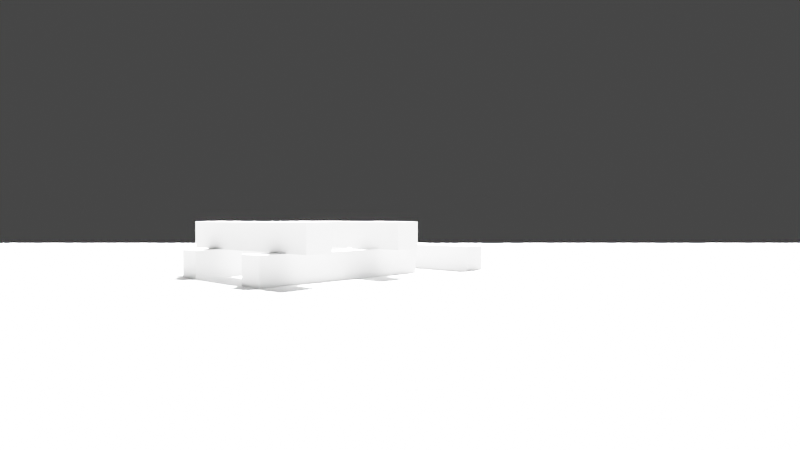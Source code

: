 # Source: Subconcinsious.blend  (saved by Blender 4.0.36; exported with 4.5.12 LTS)
import bpy
from mathutils import Matrix  # noqa: F401  (used for matrix-valued properties, if any)

bpy.ops.wm.read_factory_settings(use_empty=True)
scene = bpy.context.scene
scene.name = 'Scene'

# ---- collections
col_collection = bpy.data.collections.new('Collection'); scene.collection.children.link(col_collection)

# ---- materials (node trees are filled in below, after node groups)
mat_material_001 = bpy.data.materials.new('Material.001')

# ---- material node trees
mat_material_001.use_nodes = True; mat_material_001.node_tree.nodes.clear()
_N = mat_material_001.node_tree.nodes; _L = mat_material_001.node_tree.links
n0 = _N.new('ShaderNodeBsdfPrincipled'); n0.name = 'Principled BSDF'; n0.location = (10, 300)
n0.inputs[3].default_value = 1.45
n1 = _N.new('ShaderNodeOutputMaterial'); n1.name = 'Material Output'; n1.location = (300, 300)
n2 = _N.new('NodeUndefined'); n2.name = 'Output'; n2.location = (200, 200)
n3 = _N.new('NodeUndefined'); n3.name = 'Simple texture'; n3.location = (0, 200)
n3.inputs[1].default_value = 0.0
n3.inputs[2].default_value = (0.0, 0.0, 0.0)
_L.new(n0.outputs[0], n1.inputs[0])
_L.new(n3.outputs[0], n2.inputs[0])
n1.is_active_output = True

# ---- world
world_world = bpy.data.worlds.new('World'); scene.world = world_world
world_world.use_nodes = True; world_world.node_tree.nodes.clear()
_N = world_world.node_tree.nodes; _L = world_world.node_tree.links
n0 = _N.new('ShaderNodeOutputWorld'); n0.name = 'World Output'; n0.location = (300, 300)
n1 = _N.new('ShaderNodeBackground'); n1.name = 'Background'; n1.location = (10, 300)
n1.inputs[0].default_value = (0.05088, 0.05088, 0.05088, 1.0)
_L.new(n1.outputs[0], n0.inputs[0])
n0.is_active_output = True
world_world.color = (0.05088, 0.05088, 0.05088)
world_world.use_sun_shadow = False
world_world.sun_shadow_jitter_overblur = 0.0

# ---- cameras
cam_camera = bpy.data.cameras.new('Camera')
cam_camera.clip_end = 100.0
cam_camera.lens = 25.71
cam_camera.ortho_scale = 7.314
cam_camera.lens_unit = 'FOV'

# ---- lights
light_light = bpy.data.lights.new('Light', 'SUN')
light_light.transmission_factor = 0.0
light_light.angle = 0.1993
light_light.energy = 1000.0
light_light.shadow_soft_size = 0.1
light_light.shadow_cascade_max_distance = 1000.0

# ---- meshes
me_povinfiniteplane = bpy.data.meshes.new('PovInfinitePlane')
me_povinfiniteplane.from_pydata([(-5000.0, -5000.0, 0.0), (5000.0, -5000.0, 0.0), (-5000.0, 5000.0, 0.0), (5000.0, 5000.0, 0.0)], [], [(0, 1, 3, 2)])
me_povinfiniteplane.polygons.foreach_set('use_smooth', [True] * 1)
_uv = me_povinfiniteplane.uv_layers.new(name='UVMap')
_uv.uv.foreach_set('vector', [0.0, 0.0, 1.0, 0.0, 1.0, 1.0, 0.0, 1.0])
me_povinfiniteplane.update()
me_povbox = bpy.data.meshes.new('PovBox')
me_povbox.from_pydata([(-1.0, -1.0, -1.0), (-1.0, -1.0, 1.0), (-1.0, 1.0, -1.0), (-1.0, 1.0, 1.0), (1.0, -1.0, -1.0), (1.0, -1.0, 1.0), (1.0, 1.0, -1.0), (1.0, 1.0, 1.0)], [], [(0, 1, 3, 2), (2, 3, 7, 6), (6, 7, 5, 4), (4, 5, 1, 0), (2, 6, 4, 0), (7, 3, 1, 5)])
_uv = me_povbox.uv_layers.new(name='UVMap')
_uv.uv.foreach_set('vector', [0.375, 0.0, 0.625, 0.0, 0.625, 0.25, 0.375, 0.25, 0.375, 0.25, 0.625, 0.25, 0.625, 0.5, 0.375, 0.5, 0.375, 0.5, 0.625, 0.5, 0.625, 0.75, 0.375, 0.75, 0.375, 0.75, 0.625, 0.75, 0.625, 1.0, 0.375, 1.0, 0.125, 0.5, 0.375, 0.5, 0.375, 0.75, 0.125, 0.75, 0.625, 0.5, 0.875, 0.5, 0.875, 0.75, 0.625, 0.75])
me_povbox.update()
me_povbox_001 = bpy.data.meshes.new('PovBox.001')
me_povbox_001.from_pydata([(-1.0, -1.0, -1.0), (-1.0, -1.0, 1.0), (-1.0, 1.0, -1.0), (-1.0, 1.0, 1.0), (1.0, -1.0, -1.0), (1.0, -1.0, 1.0), (1.0, 1.0, -1.0), (1.0, 1.0, 1.0)], [], [(0, 1, 3, 2), (2, 3, 7, 6), (6, 7, 5, 4), (4, 5, 1, 0), (2, 6, 4, 0), (7, 3, 1, 5)])
_uv = me_povbox_001.uv_layers.new(name='UVMap')
_uv.uv.foreach_set('vector', [0.375, 0.0, 0.625, 0.0, 0.625, 0.25, 0.375, 0.25, 0.375, 0.25, 0.625, 0.25, 0.625, 0.5, 0.375, 0.5, 0.375, 0.5, 0.625, 0.5, 0.625, 0.75, 0.375, 0.75, 0.375, 0.75, 0.625, 0.75, 0.625, 1.0, 0.375, 1.0, 0.125, 0.5, 0.375, 0.5, 0.375, 0.75, 0.125, 0.75, 0.625, 0.5, 0.875, 0.5, 0.875, 0.75, 0.625, 0.75])
me_povbox_001.update()
me_povbox_002 = bpy.data.meshes.new('PovBox.002')
me_povbox_002.from_pydata([(-1.0, -1.0, -1.0), (-1.0, -1.0, 1.0), (-1.0, 1.0, -1.0), (-1.0, 1.0, 1.0), (1.0, -1.0, -1.0), (1.0, -1.0, 1.0), (1.0, 1.0, -1.0), (1.0, 1.0, 1.0)], [], [(0, 1, 3, 2), (2, 3, 7, 6), (6, 7, 5, 4), (4, 5, 1, 0), (2, 6, 4, 0), (7, 3, 1, 5)])
_uv = me_povbox_002.uv_layers.new(name='UVMap')
_uv.uv.foreach_set('vector', [0.375, 0.0, 0.625, 0.0, 0.625, 0.25, 0.375, 0.25, 0.375, 0.25, 0.625, 0.25, 0.625, 0.5, 0.375, 0.5, 0.375, 0.5, 0.625, 0.5, 0.625, 0.75, 0.375, 0.75, 0.375, 0.75, 0.625, 0.75, 0.625, 1.0, 0.375, 1.0, 0.125, 0.5, 0.375, 0.5, 0.375, 0.75, 0.125, 0.75, 0.625, 0.5, 0.875, 0.5, 0.875, 0.75, 0.625, 0.75])
me_povbox_002.update()
me_povbox_003 = bpy.data.meshes.new('PovBox.003')
me_povbox_003.from_pydata([(-1.0, -1.0, -1.0), (-1.0, -1.0, 1.0), (-1.0, 1.0, -1.0), (-1.0, 1.0, 1.0), (1.0, -1.0, -1.0), (1.0, -1.0, 1.0), (1.0, 1.0, -1.0), (1.0, 1.0, 1.0)], [], [(0, 1, 3, 2), (2, 3, 7, 6), (6, 7, 5, 4), (4, 5, 1, 0), (2, 6, 4, 0), (7, 3, 1, 5)])
_uv = me_povbox_003.uv_layers.new(name='UVMap')
_uv.uv.foreach_set('vector', [0.375, 0.0, 0.625, 0.0, 0.625, 0.25, 0.375, 0.25, 0.375, 0.25, 0.625, 0.25, 0.625, 0.5, 0.375, 0.5, 0.375, 0.5, 0.625, 0.5, 0.625, 0.75, 0.375, 0.75, 0.375, 0.75, 0.625, 0.75, 0.625, 1.0, 0.375, 1.0, 0.125, 0.5, 0.375, 0.5, 0.375, 0.75, 0.125, 0.75, 0.625, 0.5, 0.875, 0.5, 0.875, 0.75, 0.625, 0.75])
me_povbox_003.materials.append(mat_material_001)
me_povbox_003.update()
me_povbox_004 = bpy.data.meshes.new('PovBox.004')
me_povbox_004.from_pydata([(-1.0, -1.0, -1.0), (-1.0, -1.0, 1.0), (-1.0, 1.0, -1.0), (-1.0, 1.0, 1.0), (1.0, -1.0, -1.0), (1.0, -1.0, 1.0), (1.0, 1.0, -1.0), (1.0, 1.0, 1.0)], [], [(0, 1, 3, 2), (2, 3, 7, 6), (6, 7, 5, 4), (4, 5, 1, 0), (2, 6, 4, 0), (7, 3, 1, 5)])
_uv = me_povbox_004.uv_layers.new(name='UVMap')
_uv.uv.foreach_set('vector', [0.375, 0.0, 0.625, 0.0, 0.625, 0.25, 0.375, 0.25, 0.375, 0.25, 0.625, 0.25, 0.625, 0.5, 0.375, 0.5, 0.375, 0.5, 0.625, 0.5, 0.625, 0.75, 0.375, 0.75, 0.375, 0.75, 0.625, 0.75, 0.625, 1.0, 0.375, 1.0, 0.125, 0.5, 0.375, 0.5, 0.375, 0.75, 0.125, 0.75, 0.625, 0.5, 0.875, 0.5, 0.875, 0.75, 0.625, 0.75])
me_povbox_004.update()

# ---- objects
ob_light = bpy.data.objects.new('Light', light_light)
ob_camera = bpy.data.objects.new('Camera', cam_camera)
ob_povinfiniteplane = bpy.data.objects.new('PovInfinitePlane', me_povinfiniteplane)
ob_povbox = bpy.data.objects.new('PovBox', me_povbox)
ob_povbox_001 = bpy.data.objects.new('PovBox.001', me_povbox_001)
ob_povbox_002 = bpy.data.objects.new('PovBox.002', me_povbox_002)
ob_povbox_003 = bpy.data.objects.new('PovBox.003', me_povbox_003)
ob_povbox_004 = bpy.data.objects.new('PovBox.004', me_povbox_004)

# ---- transforms, parenting, visibility, modifiers, constraints
ob_light.location = (4.076, 1.005, 5.904)
ob_light.rotation_euler = (0.6503, 0.05522, 1.866)
ob_light.lock_rotations_4d = False
ob_light.empty_display_type = 'ARROWS'
ob_light.color = (0.0, 0.0, 0.0, 0.0)
ob_light.lineart.crease_threshold = 0.0
ob_camera.location = (-25.97, -38.83, 4.126)
ob_camera.rotation_euler = (1.562, -2.636e-07, -0.8082)
ob_camera.lock_rotations_4d = False
ob_camera.empty_display_type = 'ARROWS'
ob_camera.color = (0.0, 0.0, 0.0, 0.0)
ob_camera.display_type = 'WIRE'
ob_camera.lineart.crease_threshold = 0.0
ob_povinfiniteplane.location = (0.0, 0.0, 0.0)
ob_povbox.location = (0.0, 0.0, 1.0)
ob_povbox.scale = (7.0, 1.0, 1.0)
ob_povbox_001.location = (0.0, -8.0, 1.0)
ob_povbox_001.scale = (7.0, 1.0, 1.0)
ob_povbox_002.location = (-4.0, -4.0, 3.0)
ob_povbox_002.scale = (1.0, 7.0, 1.0)
ob_povbox_003.location = (4.0, -4.0, 3.0)
ob_povbox_003.scale = (1.0, 7.0, 1.0)
ob_povbox_004.location = (12.0, -4.0, 1.0)
ob_povbox_004.scale = (1.0, 7.0, 1.0)

# ---- collection membership
col_collection.objects.link(ob_light)
col_collection.objects.link(ob_camera)
col_collection.objects.link(ob_povinfiniteplane)
col_collection.objects.link(ob_povbox)
col_collection.objects.link(ob_povbox_001)
col_collection.objects.link(ob_povbox_002)
col_collection.objects.link(ob_povbox_003)
col_collection.objects.link(ob_povbox_004)

# ---- scene / render settings (as saved in the file)
scene.camera = ob_camera
scene.frame_start = 1; scene.frame_end = 250; scene.frame_set(1)
scene.render.engine = 'BLENDER_EEVEE_NEXT'
scene.render.resolution_x = 2560
scene.render.resolution_y = 1440
scene.cycles.sampling_pattern = 'TABULATED_SOBOL'
scene.view_settings.view_transform = 'Filmic'
bpy.context.view_layer.update()

